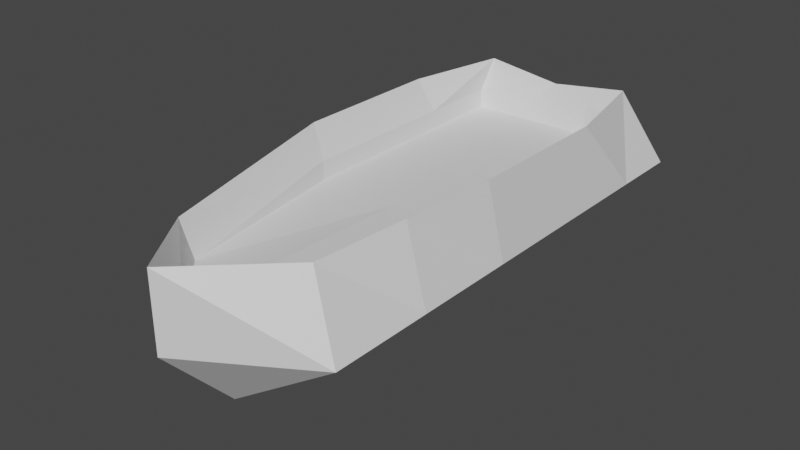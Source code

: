 # Source: ship.blend  (saved by Blender 3.4.6; exported with 4.5.12 LTS)
import bpy
from mathutils import Matrix  # noqa: F401  (used for matrix-valued properties, if any)

bpy.ops.wm.read_factory_settings(use_empty=True)
scene = bpy.context.scene
scene.name = 'Scene'

# ---- materials (node trees are filled in below, after node groups)
mat_material = bpy.data.materials.new('Material')
mat_material.alpha_threshold = 0.0
mat_material.use_transparent_shadow = False
mat_material.roughness = 0.5
mat_material.line_color = (0.0, 0.0, 0.0, 1.0)

# ---- material node trees
mat_material.use_nodes = True; mat_material.node_tree.nodes.clear()
_N = mat_material.node_tree.nodes; _L = mat_material.node_tree.links
n0 = _N.new('ShaderNodeOutputMaterial'); n0.name = 'Material Output'; n0.location = (300, 300)
n1 = _N.new('ShaderNodeBsdfPrincipled'); n1.name = 'Principled BSDF'; n1.location = (10, 300)
n1.distribution = 'GGX'
n1.subsurface_method = 'RANDOM_WALK_SKIN'
n1.inputs[3].default_value = 1.45
n1.inputs[27].default_value = (0.0, 0.0, 0.0, 1.0)
n1.inputs[28].default_value = 1.0
_L.new(n1.outputs[0], n0.inputs[0])
n0.is_active_output = True

# ---- world
world_world = bpy.data.worlds.new('World'); scene.world = world_world
world_world.use_nodes = True; world_world.node_tree.nodes.clear()
_N = world_world.node_tree.nodes; _L = world_world.node_tree.links
n0 = _N.new('ShaderNodeOutputWorld'); n0.name = 'World Output'; n0.location = (300, 300)
n1 = _N.new('ShaderNodeBackground'); n1.name = 'Background'; n1.location = (10, 300)
n1.inputs[0].default_value = (0.05088, 0.05088, 0.05088, 1.0)
_L.new(n1.outputs[0], n0.inputs[0])
n0.is_active_output = True
world_world.color = (0.05088, 0.05088, 0.05088)
world_world.use_sun_shadow = False
world_world.sun_shadow_jitter_overblur = 0.0

# ---- meshes
me_cube = bpy.data.meshes.new('Cube')
me_cube.from_pydata([(0.6853, 2.206, 0.6689), (0.0, 2.14, -0.6689), (0.0, -2.445, 0.6689), (0.0, -1.834, -0.6689), (-0.6853, 2.206, 0.6689), (0.8706, -0.04403, 0.6689), (1.0, 1.223, 0.0), (-0.8706, -0.04403, 0.6689), (0.0, -0.08807, 0.2072), (-1.0, 1.223, 0.0), (0.0, 0.0, -0.6689), (0.0, 2.214, 0.5721), (1.0, 2.445, 0.0), (0.0, -2.445, 0.0), (-0.8706, 1.296, 0.6689), (-1.0, 2.445, 0.0), (0.0, 2.445, 0.0), (0.0, 1.223, -0.6689), (1.0, 0.0, 0.0), (-1.0, 0.0, 0.0), (-1.0, -1.223, 0.0), (0.6529, -1.649, 0.5963), (0.0, -2.203, 0.2613), (1.0, -1.834, 0.0), (0.0, -1.223, -0.6689), (-0.6206, -1.69, 0.5237), (0.0, 1.369, 0.2072), (0.8706, 1.296, 0.6689), (-1.0, 1.834, 0.0), (1.0, 1.834, 0.0), (0.5, 2.445, 0.0), (-0.5, 2.445, 0.0), (-0.7411, 1.369, 0.3785), (-0.7411, -0.08807, 0.3785), (-0.7411, 2.098, 0.3785), (0.7411, -0.08807, 0.3785), (0.7411, 1.369, 0.3785), (0.7411, 2.098, 0.3785), (-0.7411, 1.369, 0.2072), (-0.7411, -0.08807, 0.2072), (-0.5257, -1.654, 0.1936), (0.0, 2.098, 0.2072), (-0.7411, 2.098, 0.2072), (0.7411, -0.08807, 0.2072), (0.5338, -1.644, 0.2393), (0.7411, 1.369, 0.2072), (0.7411, 2.098, 0.2072), (0.3706, 2.156, 0.4753), (0.3706, -0.08807, 0.2072), (0.3706, 1.369, 0.2072), (0.3706, 2.098, 0.2072), (-0.3706, 2.156, 0.4753), (-0.3706, 1.369, 0.2072), (-0.3706, -0.08807, 0.2072), (-0.3706, 2.098, 0.2072), (-1.0, -0.6113, 0.0), (0.0, -0.6113, -0.6689), (-0.7456, -0.8669, 0.5963), (0.7617, -0.8467, 0.6326), (1.0, -0.917, 0.0)], [], [(22, 40, 25, 2), (29, 0, 27, 6), (28, 4, 15), (56, 55, 19, 10), (23, 21, 2, 13), (30, 0, 12), (31, 4, 11, 16), (17, 6, 18, 10), (10, 19, 9, 17), (21, 44, 22, 2), (14, 7, 33, 32), (1, 15, 31, 16), (1, 16, 30, 12), (3, 23, 13), (1, 28, 15), (0, 11, 47, 37), (6, 27, 5, 18), (55, 57, 7, 19), (13, 25, 20), (56, 59, 23, 24), (21, 58, 5, 35), (59, 58, 21, 23), (3, 13, 20, 24), (13, 2, 25), (24, 23, 3), (1, 29, 6, 17), (19, 7, 14, 9), (1, 12, 29), (17, 9, 28, 1), (9, 14, 4, 28), (12, 0, 29), (16, 11, 0, 30), (11, 4, 34, 51), (7, 57, 25, 33), (27, 0, 37, 36), (15, 4, 31), (33, 25, 40, 39), (47, 11, 41, 50), (36, 37, 46, 45), (51, 34, 42, 54), (34, 32, 38, 42), (35, 36, 45, 43), (5, 27, 36, 35), (4, 14, 32, 34), (50, 41, 26, 49), (49, 26, 8, 48), (48, 8, 22, 44), (53, 39, 40), (52, 38, 39, 53), (54, 42, 38, 52), (21, 35, 43, 44), (32, 33, 39, 38), (43, 48, 44), (45, 49, 48, 43), (46, 50, 49, 45), (37, 47, 50, 46), (41, 54, 52, 26), (26, 52, 53, 8), (8, 53, 40, 22), (11, 51, 54, 41), (18, 5, 58, 59), (10, 18, 59, 56), (20, 25, 57, 55), (24, 20, 55, 56)])
_uv = me_cube.uv_layers.new(name='UVMap')
_uv.uv.foreach_set('vector', [0.75, 0.7188, 0.8125, 0.7188, 0.875, 0.7188, 0.75, 0.75, 0.5, 0.5312, 0.625, 0.5312, 0.625, 0.5625, 0.5, 0.5625, 0.5, 0.2188, 0.625, 0.25, 0.5, 0.25, 0.375, 0.09375, 0.5, 0.09375, 0.5, 0.125, 0.375, 0.125, 0.5, 0.7188, 0.625, 0.7188, 0.625, 0.75, 0.5, 0.75, 0.5, 0.4375, 0.625, 0.5, 0.5, 0.5, 0.5, 0.3125, 0.625, 0.3125, 0.625, 0.375, 0.5, 0.375, 0.375, 0.5625, 0.5, 0.5625, 0.5, 0.625, 0.375, 0.625, 0.375, 0.125, 0.5, 0.125, 0.5, 0.1875, 0.375, 0.1875, 0.6875, 0.7188, 0.7188, 0.7188, 0.75, 0.7188, 0.625, 0.75, 0.8125, 0.5625, 0.8125, 0.625, 0.8125, 0.625, 0.8125, 0.5625, 0.375, 0.25, 0.5, 0.25, 0.5, 0.3125, 0.5, 0.375, 0.375, 0.375, 0.5, 0.375, 0.5, 0.4375, 0.5, 0.5, 0.375, 0.7188, 0.5, 0.7188, 0.5, 0.75, 0.375, 0.2188, 0.5, 0.2188, 0.5, 0.25, 0.6875, 0.5312, 0.75, 0.5312, 0.7188, 0.5312, 0.6875, 0.5312, 0.5, 0.5625, 0.625, 0.5625, 0.625, 0.625, 0.5, 0.625, 0.5, 0.09375, 0.625, 0.09375, 0.625, 0.125, 0.5, 0.125, 0.5, 0.03125, 0.625, 0.0625, 0.5, 0.0625, 0.375, 0.6562, 0.5, 0.6562, 0.5, 0.6875, 0.375, 0.6875, 0.6875, 0.6875, 0.6875, 0.6562, 0.6875, 0.625, 0.6875, 0.625, 0.5, 0.6562, 0.625, 0.6562, 0.625, 0.6875, 0.5, 0.6875, 0.375, 0.03125, 0.5, 0.03125, 0.5, 0.0625, 0.375, 0.0625, 0.5, 0.0, 0.625, 0.0, 0.625, 0.03125, 0.375, 0.6875, 0.5, 0.7188, 0.375, 0.7188, 0.375, 0.5312, 0.5, 0.5312, 0.5, 0.5625, 0.375, 0.5625, 0.5, 0.125, 0.625, 0.125, 0.625, 0.1875, 0.5, 0.1875, 0.375, 0.5, 0.5, 0.5, 0.5, 0.5312, 0.375, 0.1875, 0.5, 0.1875, 0.5, 0.2188, 0.375, 0.2188, 0.5, 0.1875, 0.625, 0.1875, 0.625, 0.2188, 0.5, 0.2188, 0.5, 0.5, 0.625, 0.5312, 0.5, 0.5312, 0.5, 0.375, 0.625, 0.375, 0.625, 0.4375, 0.5, 0.4375, 0.75, 0.5312, 0.8125, 0.5312, 0.8125, 0.5312, 0.7812, 0.5312, 0.8125, 0.625, 0.8125, 0.6562, 0.8125, 0.6875, 0.8125, 0.625, 0.6875, 0.5625, 0.6875, 0.5312, 0.6875, 0.5312, 0.6875, 0.5625, 0.5, 0.25, 0.625, 0.3125, 0.5, 0.3125, 0.8125, 0.625, 0.8125, 0.6875, 0.8125, 0.6875, 0.8125, 0.625, 0.7188, 0.5312, 0.75, 0.5312, 0.75, 0.5312, 0.7188, 0.5312, 0.6875, 0.5625, 0.6875, 0.5312, 0.6875, 0.5312, 0.6875, 0.5625, 0.7812, 0.5312, 0.8125, 0.5312, 0.8125, 0.5312, 0.7812, 0.5312, 0.8125, 0.5312, 0.8125, 0.5625, 0.8125, 0.5625, 0.8125, 0.5312, 0.6875, 0.625, 0.6875, 0.5625, 0.6875, 0.5625, 0.6875, 0.625, 0.6875, 0.625, 0.6875, 0.5625, 0.6875, 0.5625, 0.6875, 0.625, 0.8125, 0.5312, 0.8125, 0.5625, 0.8125, 0.5625, 0.8125, 0.5312, 0.7188, 0.5312, 0.75, 0.5312, 0.75, 0.5625, 0.7188, 0.5625, 0.7188, 0.5625, 0.75, 0.5625, 0.75, 0.625, 0.7188, 0.625, 0.7188, 0.625, 0.75, 0.625, 0.75, 0.6875, 0.7188, 0.6875, 0.7812, 0.625, 0.8125, 0.625, 0.7812, 0.6875, 0.7812, 0.5625, 0.8125, 0.5625, 0.8125, 0.625, 0.7812, 0.625, 0.7812, 0.5312, 0.8125, 0.5312, 0.8125, 0.5625, 0.7812, 0.5625, 0.6875, 0.6875, 0.6875, 0.625, 0.6875, 0.625, 0.6875, 0.6875, 0.8125, 0.5625, 0.8125, 0.625, 0.8125, 0.625, 0.8125, 0.5625, 0.6875, 0.625, 0.7188, 0.625, 0.6875, 0.6875, 0.6875, 0.5625, 0.7188, 0.5625, 0.7188, 0.625, 0.6875, 0.625, 0.6875, 0.5312, 0.7188, 0.5312, 0.7188, 0.5625, 0.6875, 0.5625, 0.6875, 0.5312, 0.7188, 0.5312, 0.7188, 0.5312, 0.6875, 0.5312, 0.75, 0.5312, 0.7812, 0.5312, 0.7812, 0.5625, 0.75, 0.5625, 0.75, 0.5625, 0.7812, 0.5625, 0.7812, 0.625, 0.75, 0.625, 0.75, 0.625, 0.7812, 0.625, 0.7812, 0.6875, 0.75, 0.6875, 0.75, 0.5312, 0.7812, 0.5312, 0.7812, 0.5312, 0.75, 0.5312, 0.5, 0.625, 0.625, 0.625, 0.625, 0.6562, 0.5, 0.6562, 0.375, 0.625, 0.5, 0.625, 0.5, 0.6562, 0.375, 0.6562, 0.5, 0.0625, 0.625, 0.0625, 0.625, 0.09375, 0.5, 0.09375, 0.375, 0.0625, 0.5, 0.0625, 0.5, 0.09375, 0.375, 0.09375])
me_cube.materials.append(mat_material)
me_cube.use_mirror_vertex_groups = False
me_cube.update()

# ---- objects
ob_ship = bpy.data.objects.new('Ship', me_cube)

# ---- transforms, parenting, visibility, modifiers, constraints
ob_ship.location = (0.0, 0.0, 0.0)
ob_ship.lock_rotations_4d = False
ob_ship.empty_display_type = 'ARROWS'
ob_ship.lineart.crease_threshold = 0.0

# ---- collection membership
scene.collection.objects.link(ob_ship)

# ---- scene / render settings (as saved in the file)
scene.frame_start = 1; scene.frame_end = 250; scene.frame_set(1)
scene.render.engine = 'BLENDER_EEVEE_NEXT'
scene.cycles.sampling_pattern = 'TABULATED_SOBOL'
scene.cycles.use_light_tree = False
scene.view_settings.view_transform = 'Filmic'
bpy.context.view_layer.update()

# ---- added for rendering (the .blend has no active camera and no usable light): camera, sun
cam_auto = bpy.data.cameras.new('AutoCamera')
cam_auto.lens = 50.0
cam_auto.sensor_width = 36.0
cam_auto.clip_end = 1000.0
ob_auto_camera = bpy.data.objects.new('AutoCamera', cam_auto)
scene.collection.objects.link(ob_auto_camera)
ob_auto_camera.location = (5.04294, -6.05153, 4.03436)
ob_auto_camera.rotation_euler = (1.09748, -7.21219e-08, 0.694738)
scene.camera = ob_auto_camera
light_auto_sun = bpy.data.lights.new('AutoSun', 'SUN')
light_auto_sun.energy = 3.0
light_auto_sun.angle = 0.0523599
ob_auto_sun = bpy.data.objects.new('AutoSun', light_auto_sun)
scene.collection.objects.link(ob_auto_sun)
ob_auto_sun.rotation_euler = (0.872665, 0.174533, 0.523599)
bpy.context.view_layer.update()
